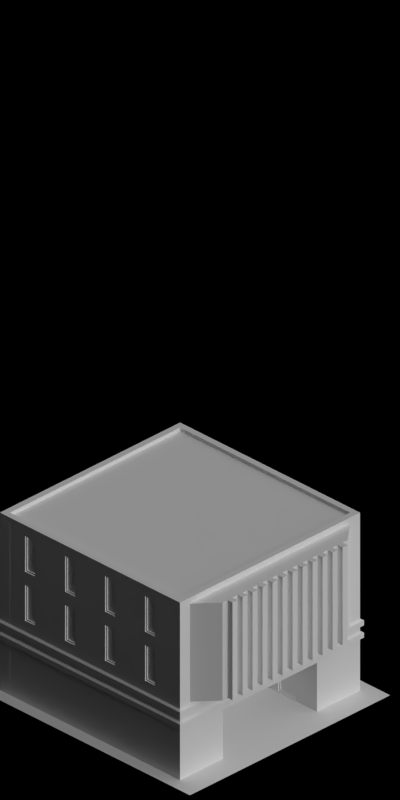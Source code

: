 # Source: 4404-4405.blend  (saved by Blender 2.63.0; exported with 4.5.12 LTS)
import bpy
from mathutils import Matrix  # noqa: F401  (used for matrix-valued properties, if any)

bpy.ops.wm.read_factory_settings(use_empty=True)
scene = bpy.context.scene
scene.name = 'Scene'

# ---- collections
col_collection_1 = bpy.data.collections.new('Collection 1'); scene.collection.children.link(col_collection_1)

# ---- materials (node trees are filled in below, after node groups)
mat_paint_white = bpy.data.materials.new('Paint_White')
mat_concrete_greymid = bpy.data.materials.new('Concrete_GreyMid')
mat_glass_opaque = bpy.data.materials.new('Glass_Opaque')
mat_special_shadowonlybackground = bpy.data.materials.new('Special_ShadowOnlyBackground')
mat_concrete_normalpaving = bpy.data.materials.new('Concrete_NormalPaving')
mat_shadeless_black = bpy.data.materials.new('Shadeless_Black')

# ---- material node trees

# ---- world
world_world = bpy.data.worlds.new('World'); scene.world = world_world
world_world.color = (0.0, 0.0, 0.0)
world_world.use_sun_shadow = False
world_world.sun_shadow_jitter_overblur = 0.0
world_world.cycles.sampling_method = 'MANUAL'
world_world.cycles.sample_map_resolution = 256
world_world.light_settings.ao_factor = 0.5

# ---- cameras
cam_camera = bpy.data.cameras.new('Camera')
cam_camera.type = 'ORTHO'
cam_camera.clip_start = 0.001
cam_camera.clip_end = 100.0
cam_camera.lens = 35.0
cam_camera.sensor_width = 32.0
cam_camera.sensor_height = 18.0
cam_camera.ortho_scale = 5.656
cam_camera.dof.focus_distance = 0.0
cam_camera.dof.aperture_fstop = 128.0

# ---- lights
light_lamp_004 = bpy.data.lights.new('Lamp.004', 'SUN')
light_lamp_004.transmission_factor = 0.0
light_lamp_004.cutoff_distance = 30.0
light_lamp_004.angle = 1.571
light_lamp_004.energy = 1.0
light_lamp_004.shadow_buffer_clip_start = 1.001
light_lamp_004.shadow_soft_size = 1.0
light_lamp_004.shadow_cascade_max_distance = 1000.0
light_lamp_004.cycles.use_multiple_importance_sampling = False
light_lamp_003 = bpy.data.lights.new('Lamp.003', 'SUN')
light_lamp_003.transmission_factor = 0.0
light_lamp_003.cutoff_distance = 30.0
light_lamp_003.use_shadow = False
light_lamp_003.angle = 1.571
light_lamp_003.energy = 1.0
light_lamp_003.shadow_buffer_clip_start = 1.001
light_lamp_003.shadow_soft_size = 1.0
light_lamp_003.shadow_cascade_max_distance = 1000.0
light_lamp_003.cycles.use_multiple_importance_sampling = False

# ---- meshes
me_plane_018 = bpy.data.meshes.new('Plane.018')
me_plane_018.from_pydata([(-0.15, -0.725, -5.96e-08), (-0.15, -0.775, -5.96e-08), (-0.15, -0.825, -5.96e-08), (-0.15, -0.875, -5.96e-08), (0.03, -0.325, -5.96e-08), (-0.15, -0.325, -5.96e-08), (0.03, -0.1, -5.96e-08), (-5.215e-07, -0.1, -5.96e-08), (-5.215e-07, -0.1, 0.4), (0.03, -0.1, 0.4), (-0.15, -0.325, 0.4), (0.03, -0.325, 0.4), (0.03, -1.7, 0.4), (-1.242e-07, -1.7, 0.4), (-1.242e-07, -1.7, -5.96e-08), (0.03, -1.7, -5.96e-08), (-0.15, -1.475, -5.96e-08), (-0.15, -1.425, -5.96e-08), (-0.15, -1.375, -5.96e-08), (-0.15, -1.325, -5.96e-08), (-0.15, -0.475, -5.96e-08), (-0.15, -0.425, -5.96e-08), (-0.15, -0.375, -5.96e-08), (0.03, -1.475, 0.4), (-0.15, -1.275, -5.96e-08), (-0.15, -1.225, -5.96e-08), (-0.15, -1.175, -5.96e-08), (-0.15, -1.125, -5.96e-08), (0.03, -1.425, 0.4), (0.03, -1.375, 0.4), (0.03, -1.325, 0.4), (0.03, -1.275, 0.4), (-0.15, -0.675, -5.96e-08), (-0.15, -0.625, -5.96e-08), (-0.15, -0.575, -5.96e-08), (-0.15, -0.525, -5.96e-08), (-0.15, -1.075, -5.96e-08), (-0.15, -1.025, -5.96e-08), (-0.15, -0.975, -5.96e-08), (-0.15, -0.925, -5.96e-08), (-0.15, -1.525, -5.96e-08), (-0.15, -1.525, 0.4), (0.03, -1.525, 0.4), (0.03, -1.525, -5.96e-08), (0.03, -1.075, 0.4), (0.03, -1.125, 0.4), (0.03, -1.175, 0.4), (0.03, -1.225, 0.4), (0.03, -1.025, 0.4), (0.03, -0.975, 0.4), (0.03, -0.925, 0.4), (0.03, -0.875, 0.4), (0.03, -0.825, 0.4), (0.03, -0.775, 0.4), (0.03, -0.725, 0.4), (0.03, -0.675, 0.4), (0.03, -0.625, 0.4), (0.03, -0.575, 0.4), (0.03, -0.525, 0.4), (0.03, -0.475, 0.4), (0.03, -0.425, 0.4), (0.03, -0.375, 0.4), (0.03, -1.475, -5.96e-08), (0.03, -1.425, -5.96e-08), (0.03, -1.375, -5.96e-08), (0.03, -1.325, -5.96e-08), (0.03, -1.275, -5.96e-08), (0.03, -1.225, -5.96e-08), (0.03, -1.175, -5.96e-08), (0.03, -1.125, -5.96e-08), (0.03, -1.075, -5.96e-08), (0.03, -1.025, -5.96e-08), (0.03, -0.975, -5.96e-08), (0.03, -0.925, -5.96e-08), (0.03, -0.875, -5.96e-08), (0.03, -0.825, -5.96e-08), (0.03, -0.775, -5.96e-08), (0.03, -0.725, -5.96e-08), (0.03, -0.675, -5.96e-08), (0.03, -0.625, -5.96e-08), (0.03, -0.575, -5.96e-08), (0.03, -0.525, -5.96e-08), (0.03, -0.475, -5.96e-08), (0.03, -0.425, -5.96e-08), (0.03, -0.375, -5.96e-08), (-0.15, -1.475, 0.4), (-0.15, -1.425, 0.4), (-0.15, -1.375, 0.4), (-0.15, -1.325, 0.4), (-0.15, -1.275, 0.4), (-0.15, -1.225, 0.4), (-0.15, -1.175, 0.4), (-0.15, -1.125, 0.4), (-0.15, -1.075, 0.4), (-0.15, -1.025, 0.4), (-0.15, -0.975, 0.4), (-0.15, -0.925, 0.4), (-0.15, -0.875, 0.4), (-0.15, -0.825, 0.4), (-0.15, -0.775, 0.4), (-0.15, -0.725, 0.4), (-0.15, -0.675, 0.4), (-0.15, -0.625, 0.4), (-0.15, -0.575, 0.4), (-0.15, -0.525, 0.4), (-0.15, -0.475, 0.4), (-0.15, -0.425, 0.4), (-0.15, -0.375, 0.4), (-0.2, -0.725, -5.96e-08), (-0.2, -0.775, -5.96e-08), (-0.2, -0.825, -5.96e-08), (-0.2, -0.875, -5.96e-08), (-0.2, -0.325, -5.96e-08), (-0.2, -0.325, 0.4), (-0.2, -1.475, -5.96e-08), (-0.2, -1.425, -5.96e-08), (-0.2, -1.375, -5.96e-08), (-0.2, -1.325, -5.96e-08), (-0.2, -0.475, -5.96e-08), (-0.2, -0.425, -5.96e-08), (-0.2, -0.375, -5.96e-08), (-0.2, -1.275, -5.96e-08), (-0.2, -1.225, -5.96e-08), (-0.2, -1.175, -5.96e-08), (-0.2, -1.125, -5.96e-08), (-0.2, -0.675, -5.96e-08), (-0.2, -0.625, -5.96e-08), (-0.2, -0.575, -5.96e-08), (-0.2, -0.525, -5.96e-08), (-0.2, -1.075, -5.96e-08), (-0.2, -1.025, -5.96e-08), (-0.2, -0.975, -5.96e-08), (-0.2, -0.925, -5.96e-08), (-0.2, -1.475, 0.4), (-0.2, -1.425, 0.4), (-0.2, -1.375, 0.4), (-0.2, -1.325, 0.4), (-0.2, -1.275, 0.4), (-0.2, -1.225, 0.4), (-0.2, -1.175, 0.4), (-0.2, -1.125, 0.4), (-0.2, -1.075, 0.4), (-0.2, -1.025, 0.4), (-0.2, -0.975, 0.4), (-0.2, -0.925, 0.4), (-0.2, -0.875, 0.4), (-0.2, -0.825, 0.4), (-0.2, -0.775, 0.4), (-0.2, -0.725, 0.4), (-0.2, -0.675, 0.4), (-0.2, -0.625, 0.4), (-0.2, -0.575, 0.4), (-0.2, -0.525, 0.4), (-0.2, -0.475, 0.4), (-0.2, -0.425, 0.4), (-0.2, -0.375, 0.4), (-0.15, -0.275, -5.96e-08), (-0.15, -0.275, 0.4), (0.03, -0.275, 0.4), (0.03, -0.275, -5.96e-08)], [], [(106, 60, 59, 105), (15, 12, 42, 43), (104, 58, 57, 103), (85, 23, 42, 41), (22, 84, 4, 5), (156, 157, 10, 5), (84, 61, 11, 4), (157, 158, 11, 10), (41, 42, 12, 13), (8, 7, 6, 9), (159, 158, 9, 6), (40, 41, 13, 14), (156, 159, 6, 7), (13, 12, 15, 14), (105, 59, 58, 104), (16, 85, 41, 40), (103, 57, 56, 102), (14, 15, 43, 40), (102, 56, 55, 101), (10, 11, 61, 107), (107, 61, 60, 106), (101, 55, 54, 100), (100, 54, 53, 99), (99, 53, 52, 98), (98, 52, 51, 97), (97, 51, 50, 96), (96, 50, 49, 95), (95, 49, 48, 94), (94, 48, 44, 93), (93, 44, 45, 92), (92, 45, 46, 91), (91, 46, 47, 90), (90, 47, 31, 89), (89, 31, 30, 88), (88, 30, 29, 87), (87, 29, 28, 86), (86, 28, 23, 85), (40, 43, 62, 16), (16, 62, 63, 17), (17, 63, 64, 18), (18, 64, 65, 19), (19, 65, 66, 24), (24, 66, 67, 25), (25, 67, 68, 26), (26, 68, 69, 27), (27, 69, 70, 36), (36, 70, 71, 37), (37, 71, 72, 38), (38, 72, 73, 39), (39, 73, 74, 3), (3, 74, 75, 2), (2, 75, 76, 1), (1, 76, 77, 0), (0, 77, 78, 32), (32, 78, 79, 33), (33, 79, 80, 34), (34, 80, 81, 35), (35, 81, 82, 20), (20, 82, 83, 21), (21, 83, 84, 22), (43, 42, 23, 62), (62, 23, 28, 63), (63, 28, 29, 64), (64, 29, 30, 65), (65, 30, 31, 66), (66, 31, 47, 67), (67, 47, 46, 68), (68, 46, 45, 69), (69, 45, 44, 70), (70, 44, 48, 71), (71, 48, 49, 72), (72, 49, 50, 73), (73, 50, 51, 74), (74, 51, 52, 75), (75, 52, 53, 76), (76, 53, 54, 77), (77, 54, 55, 78), (78, 55, 56, 79), (79, 56, 57, 80), (80, 57, 58, 81), (81, 58, 59, 82), (82, 59, 60, 83), (83, 60, 61, 84), (98, 97, 145, 146), (22, 107, 106, 21), (115, 114, 16, 17), (20, 105, 104, 35), (155, 113, 10, 107), (34, 103, 102, 33), (144, 132, 39, 96), (32, 101, 100, 0), (113, 112, 5, 10), (1, 99, 98, 2), (128, 127, 34, 35), (3, 97, 96, 39), (101, 32, 125, 149), (38, 95, 94, 37), (88, 87, 135, 136), (36, 93, 92, 27), (106, 105, 153, 154), (26, 91, 90, 25), (110, 111, 3, 2), (24, 89, 88, 19), (154, 119, 21, 106), (18, 87, 86, 17), (136, 117, 19, 88), (112, 113, 155, 120), (119, 154, 153, 118), (128, 152, 151, 127), (126, 150, 149, 125), (108, 148, 147, 109), (110, 146, 145, 111), (132, 144, 143, 131), (130, 142, 141, 129), (124, 140, 139, 123), (122, 138, 137, 121), (117, 136, 135, 116), (115, 134, 133, 114), (91, 26, 123, 139), (132, 131, 38, 39), (134, 115, 17, 86), (152, 128, 35, 104), (90, 89, 137, 138), (99, 1, 109, 147), (22, 5, 112, 120), (142, 130, 37, 94), (122, 121, 24, 25), (100, 99, 147, 148), (89, 24, 121, 137), (107, 22, 120, 155), (150, 126, 33, 102), (126, 125, 32, 33), (92, 91, 139, 140), (97, 3, 111, 145), (140, 124, 27, 92), (130, 129, 36, 37), (102, 101, 149, 150), (87, 18, 116, 135), (105, 20, 118, 153), (108, 109, 1, 0), (119, 118, 20, 21), (148, 108, 0, 100), (94, 93, 141, 142), (95, 38, 131, 143), (124, 123, 26, 27), (117, 116, 18, 19), (138, 122, 25, 90), (104, 103, 151, 152), (86, 85, 133, 134), (85, 16, 114, 133), (103, 34, 127, 151), (146, 110, 2, 98), (96, 95, 143, 144), (93, 36, 129, 141), (7, 8, 157, 156), (8, 9, 158, 157), (4, 11, 158, 159), (5, 4, 159, 156)])
me_plane_018.polygons.foreach_set('material_index', [1, 0, 1, 1, 1, 0, 0, 1, 1, 0, 0, 0, 1, 0, 1, 0, 1, 1, 1, 1, 1, 1, 1, 1, 1, 1, 1, 1, 1, 1, 1, 1, 1, 1, 1, 1, 1, 1, 1, 1, 1, 1, 1, 1, 1, 1, 1, 1, 1, 1, 1, 1, 1, 1, 1, 1, 1, 1, 1, 1, 0, 0, 0, 0, 0, 0, 0, 0, 0, 0, 0, 0, 0, 0, 0, 0, 0, 0, 0, 0, 0, 0, 0, 1, 0, 1, 0, 1, 0, 0, 0, 0, 0, 1, 0, 0, 0, 1, 0, 1, 0, 1, 0, 0, 0, 0, 0, 0, 0, 0, 0, 0, 0, 0, 0, 0, 0, 0, 0, 1, 0, 0, 1, 0, 1, 0, 1, 1, 0, 0, 0, 1, 1, 0, 0, 1, 1, 0, 0, 1, 1, 0, 1, 0, 1, 1, 0, 1, 1, 0, 0, 0, 1, 0, 0, 1, 0, 1])
me_plane_018.materials.append(mat_paint_white)
me_plane_018.materials.append(mat_concrete_greymid)
me_plane_018.use_remesh_preserve_volume = False
me_plane_018.use_remesh_preserve_attributes = False
me_plane_018.use_mirror_vertex_groups = False
me_plane_018.update()
me_plane_009 = bpy.data.meshes.new('Plane.009')
me_plane_009.from_pydata([(0.1, -0.03, -5.96e-08), (0.1, 7.47e-08, -5.96e-08), (0.03, -0.03, -5.96e-08), (0.03, 6.427e-08, -5.96e-08), (-5.364e-07, -0.03, -5.96e-08), (-5.439e-07, 5.806e-08, -5.96e-08), (0.03, -0.1, -5.96e-08), (-5.215e-07, -0.1, -5.96e-08), (-5.215e-07, -0.1, 0.4), (0.03, -0.1, 0.4), (-5.439e-07, 5.806e-08, 0.4), (-5.364e-07, -0.03, 0.4), (0.03, 6.427e-08, 0.4), (0.03, -0.03, 0.4), (0.1, 7.47e-08, 0.4), (0.1, -0.03, 0.4)], [], [(1, 3, 2, 0), (3, 5, 4, 2), (4, 7, 6, 2), (10, 11, 4, 5), (14, 12, 3, 1), (7, 4, 11, 8), (13, 15, 0, 2), (12, 10, 5, 3), (1, 0, 15, 14), (8, 9, 6, 7), (9, 13, 2, 6), (11, 13, 9, 8), (12, 13, 11, 10), (14, 15, 13, 12)])
me_plane_009.polygons.foreach_set('material_index', [1, 1, 1, 0, 0, 0, 1, 0, 1, 1, 1, 1, 1, 1])
me_plane_009.materials.append(mat_paint_white)
me_plane_009.materials.append(mat_concrete_greymid)
me_plane_009.use_remesh_preserve_volume = False
me_plane_009.use_remesh_preserve_attributes = False
me_plane_009.use_mirror_vertex_groups = False
me_plane_009.update()
me_plane_017 = bpy.data.meshes.new('Plane.017')
me_plane_017.from_pydata([(1.808e-07, -0.03, 0.4), (1.788e-07, 5.96e-07, 0.4), (1.808e-07, -0.03, 0.37), (1.788e-07, 5.96e-07, 0.37), (0.4, -0.03, -2.98e-08), (0.4, 6.231e-07, -2.98e-08), (1.788e-07, 5.96e-07, -2.98e-08), (1.808e-07, -0.03, -2.98e-08), (0.4, 6.231e-07, 0.37), (0.4, -0.03, 0.37), (0.4, 6.231e-07, 0.4), (0.4, -0.03, 0.4)], [], [(0, 2, 3, 1), (2, 7, 6, 3), (2, 0, 11, 9), (6, 7, 4, 5), (5, 8, 3, 6), (0, 1, 10, 11), (8, 10, 1, 3), (7, 2, 9, 4), (9, 8, 5, 4), (11, 10, 8, 9)])
me_plane_017.materials.append(mat_paint_white)
me_plane_017.materials.append(mat_glass_opaque)
me_plane_017.materials.append(mat_concrete_greymid)
me_plane_017.use_remesh_preserve_volume = False
me_plane_017.use_remesh_preserve_attributes = False
me_plane_017.use_mirror_vertex_groups = False
me_plane_017.update()
me_plane_006 = bpy.data.meshes.new('Plane.006')
me_plane_006.from_pydata([(0.03, -0.1, -5.96e-08), (-5.215e-07, -0.1, -5.96e-08), (-5.215e-07, -0.1, 0.4), (0.03, -0.1, 0.4), (0.03, -0.33, 0.4), (-4.764e-07, -0.33, 0.4), (-4.764e-07, -0.33, -5.96e-08), (0.03, -0.33, -5.96e-08)], [], [(1, 2, 5, 6), (2, 1, 0, 3), (6, 7, 0, 1), (2, 3, 4, 5), (7, 4, 3, 0), (5, 4, 7, 6)])
me_plane_006.polygons.foreach_set('material_index', [0, 1, 1, 1, 0, 1])
me_plane_006.materials.append(mat_paint_white)
me_plane_006.materials.append(mat_concrete_greymid)
me_plane_006.use_remesh_preserve_volume = False
me_plane_006.use_remesh_preserve_attributes = False
me_plane_006.use_mirror_vertex_groups = False
me_plane_006.update()
me_plane_002 = bpy.data.meshes.new('Plane.002')
me_plane_002.from_pydata([(0.4, 5.937e-07, -2.235e-08), (0.4, -0.03, 0.4), (1.808e-07, -0.03, 0.4), (1.788e-07, 5.96e-07, 0.4), (0.4, 5.937e-07, 0.4), (0.1, -0.03, 0.4), (0.1, 5.949e-07, 0.4), (0.3, -0.03, -2.98e-08), (0.4, -0.03, -2.98e-08), (0.1, 5.949e-07, -2.98e-08), (0.1, -0.03, 0.37), (0.1, 5.949e-07, 0.37), (0.3, -0.03, 0.37), (0.3, 5.949e-07, 0.37), (0.28, -0.009999, 0.02), (0.12, -0.009999, 0.02), (0.12, -0.009999, 0.35), (0.28, -0.009999, 0.35), (1.808e-07, -0.03, 0.37), (0.4, -0.03, 0.37), (1.788e-07, 5.96e-07, 0.37), (0.4, 5.937e-07, 0.37), (0.3, 5.949e-07, -2.235e-08), (0.3, -0.03, 0.4), (0.3, 5.949e-07, 0.4), (0.29, 9.502e-07, 0.01), (0.11, 9.524e-07, 0.01), (0.11, 9.524e-07, 0.36), (0.29, 9.502e-07, 0.36), (0.29, -0.009999, 0.01), (0.11, -0.009999, 0.01), (0.11, -0.009999, 0.36), (0.29, -0.009999, 0.36), (0.1, -0.03, -2.98e-08), (1.788e-07, 5.96e-07, -2.98e-08), (1.808e-07, -0.03, -2.98e-08), (0.28, -0.02, 0.02), (0.12, -0.02, 0.02), (0.12, -0.02, 0.35), (0.28, -0.02, 0.35)], [], [(6, 3, 2, 5), (24, 6, 5, 23), (2, 3, 20, 18), (4, 24, 23, 1), (5, 2, 18, 10), (1, 23, 12, 19), (4, 1, 19, 21), (23, 5, 10, 12), (6, 24, 13, 11), (24, 4, 21, 13), (3, 6, 11, 20), (25, 26, 30, 29), (18, 20, 34, 35), (36, 39, 17, 14), (17, 16, 31, 32), (20, 11, 9, 34), (30, 31, 16, 15), (19, 12, 7, 8), (12, 10, 33, 7), (10, 18, 35, 33), (15, 16, 38, 37), (9, 11, 27, 26), (32, 31, 27, 28), (14, 15, 37, 36), (28, 27, 11, 13), (29, 32, 28, 25), (39, 38, 16, 17), (38, 39, 36, 37), (29, 30, 15, 14), (26, 27, 31, 30), (14, 17, 32, 29), (33, 35, 34, 9), (7, 33, 9, 22), (8, 7, 22, 0), (25, 28, 13, 22), (22, 9, 26, 25), (13, 21, 0, 22), (21, 19, 8, 0)])
me_plane_002.polygons.foreach_set('material_index', [0, 0, 0, 0, 0, 0, 0, 2, 0, 0, 0, 2, 0, 2, 2, 0, 2, 0, 0, 0, 2, 2, 2, 2, 2, 2, 2, 1, 2, 2, 2, 0, 0, 0, 2, 2, 0, 0])
me_plane_002.materials.append(mat_paint_white)
me_plane_002.materials.append(mat_glass_opaque)
me_plane_002.materials.append(mat_concrete_greymid)
me_plane_002.use_remesh_preserve_volume = False
me_plane_002.use_remesh_preserve_attributes = False
me_plane_002.use_mirror_vertex_groups = False
me_plane_002.update()
me_cube_001 = bpy.data.meshes.new('Cube.001')
me_cube_001.from_pydata([(-0.9, -0.9, -2.235e-08), (-0.9, 0.9, -2.235e-08), (0.9, 0.9, -2.235e-08), (0.9, -0.9, -2.235e-08), (-0.9, -0.9, 0.05), (-0.9, 0.9, 0.05), (0.9, 0.9, 0.05), (0.9, -0.9, 0.05), (-0.85, -0.85, 0.05), (-0.85, 0.85, 0.05), (0.85, 0.85, 0.05), (0.85, -0.85, 0.05), (-0.85, -0.85, 0.02), (-0.85, 0.85, 0.02), (0.85, 0.85, 0.02), (0.85, -0.85, 0.02)], [], [(4, 5, 1, 0), (5, 6, 2, 1), (6, 7, 3, 2), (7, 4, 0, 3), (0, 1, 2, 3), (11, 8, 4, 7), (12, 13, 9, 8), (10, 11, 7, 6), (8, 9, 5, 4), (9, 10, 6, 5), (15, 14, 13, 12), (13, 14, 10, 9), (14, 15, 11, 10), (15, 12, 8, 11)])
me_cube_001.polygons.foreach_set('material_index', [0, 0, 0, 0, 0, 0, 0, 0, 0, 0, 1, 0, 0, 0])
me_cube_001.materials.append(mat_paint_white)
me_cube_001.materials.append(mat_concrete_greymid)
me_cube_001.use_remesh_preserve_volume = False
me_cube_001.use_remesh_preserve_attributes = False
me_cube_001.use_mirror_vertex_groups = False
me_cube_001.update()
me_plane_005 = bpy.data.meshes.new('Plane.005')
me_plane_005.from_pydata([(0.1, 7.47e-08, 0.6), (0.1, -0.03, 0.6)], [(0, 1)], [])
me_plane_005.materials.append(mat_paint_white)
me_plane_005.materials.append(mat_concrete_greymid)
me_plane_005.use_remesh_preserve_volume = False
me_plane_005.use_remesh_preserve_attributes = False
me_plane_005.use_mirror_vertex_groups = False
me_plane_005.update()
me_plane_004 = bpy.data.meshes.new('Plane.004')
me_plane_004.from_pydata([(-5.364e-07, -0.03, -5.96e-08), (-5.439e-07, 7.153e-08, -5.96e-08), (-5.364e-07, -0.03, 0.1), (-5.439e-07, 7.153e-08, 0.1), (-5.364e-07, -0.03, 0.08), (-5.439e-07, 7.153e-08, 0.08), (-5.439e-07, 0.02, 0.07), (-5.439e-07, 0.02, 0.03), (-5.439e-07, 7.153e-08, 0.02), (-5.364e-07, -0.03, 0.02), (1.6, -0.03, 0.02), (1.6, 3.562e-07, 0.02), (1.6, 0.02, 0.03), (1.6, 0.02, 0.07), (1.6, 3.562e-07, 0.08), (1.6, -0.03, 0.08), (1.6, 3.562e-07, 0.1), (1.6, -0.03, 0.1), (1.6, 3.562e-07, -5.96e-08), (1.6, -0.03, -5.96e-08)], [], [(5, 4, 2, 3), (8, 9, 4, 5), (1, 0, 9, 8), (8, 5, 6, 7), (18, 19, 0, 1), (5, 3, 16, 14), (10, 15, 4, 9), (15, 17, 2, 4), (8, 7, 12, 11), (11, 12, 13, 14), (18, 11, 10, 19), (11, 14, 15, 10), (14, 16, 17, 15), (17, 16, 3, 2), (7, 6, 13, 12), (11, 18, 1, 8), (9, 0, 19, 10), (6, 5, 14, 13)])
me_plane_004.materials.append(mat_paint_white)
me_plane_004.use_remesh_preserve_volume = False
me_plane_004.use_remesh_preserve_attributes = False
me_plane_004.use_mirror_vertex_groups = False
me_plane_004.update()
me_plane_011 = bpy.data.meshes.new('Plane.011')
me_plane_011.from_pydata([(0.1, -0.03, -5.96e-08), (0.1, 7.47e-08, -5.96e-08), (0.1, -0.03, 0.1), (0.1, 7.47e-08, 0.1), (0.1, -0.03, 0.08), (0.1, 7.47e-08, 0.08), (0.1, 0.02, 0.07), (0.1, 0.02, 0.03), (0.1, 7.47e-08, 0.02), (0.1, -0.03, 0.02), (0.03, -0.03, -5.96e-08), (0.03, 6.427e-08, -5.96e-08), (0.03, -0.03, 0.1), (0.03, 6.427e-08, 0.1), (0.03, -0.03, 0.08), (0.03, 6.427e-08, 0.08), (0.03, 0.02, 0.07), (0.03, 0.02, 0.03), (0.03, 6.427e-08, 0.02), (0.03, -0.03, 0.02), (-5.364e-07, -0.03, -5.96e-08), (-5.439e-07, 5.806e-08, -5.96e-08), (-5.364e-07, -0.03, 0.1), (-5.439e-07, 5.806e-08, 0.1), (-5.364e-07, -0.03, 0.08), (-5.439e-07, 5.806e-08, 0.08), (-5.439e-07, 0.02, 0.07), (-5.439e-07, 0.02, 0.03), (-5.439e-07, 5.806e-08, 0.02), (-5.364e-07, -0.03, 0.02), (0.03, -0.1, -5.96e-08), (0.03, -0.1, 0.1), (0.03, -0.1, 0.08), (0.03, -0.1, 0.02), (-5.215e-07, -0.1, -5.96e-08), (-5.215e-07, -0.1, 0.1), (-5.215e-07, -0.1, 0.08), (-5.215e-07, -0.1, 0.02), (-0.02, -0.03, 0.07), (-0.02, 5.499e-08, 0.07), (-0.02, 0.02, 0.07), (-0.02, 0.02, 0.03), (-0.02, 5.499e-08, 0.03), (-0.02, -0.03, 0.03), (-0.02, -0.1, 0.07), (-0.02, -0.1, 0.03)], [], [(5, 3, 2, 4), (8, 5, 4, 9), (1, 8, 9, 0), (8, 7, 6, 5), (27, 26, 16, 17), (14, 12, 31, 32), (17, 16, 6, 7), (19, 10, 0, 9), (18, 17, 7, 8), (4, 2, 12, 14), (8, 1, 11, 18), (9, 4, 14, 19), (15, 13, 3, 5), (1, 0, 10, 11), (16, 15, 5, 6), (25, 24, 22, 23), (41, 40, 26, 27), (21, 20, 29, 28), (37, 36, 44, 45), (28, 27, 17, 18), (33, 30, 10, 19), (18, 11, 21, 28), (25, 23, 13, 15), (11, 10, 20, 21), (26, 25, 15, 16), (37, 34, 30, 33), (32, 31, 35, 36), (33, 32, 36, 37), (20, 10, 30, 34), (19, 14, 32, 33), (29, 20, 34, 37), (36, 35, 22, 24), (24, 25, 39, 38), (42, 43, 38, 39), (42, 39, 40, 41), (45, 44, 38, 43), (43, 42, 28, 29), (38, 44, 36, 24), (40, 39, 25, 26), (45, 43, 29, 37), (42, 41, 27, 28), (22, 12, 13, 23), (12, 22, 35, 31), (12, 2, 3, 13)])
me_plane_011.materials.append(mat_paint_white)
me_plane_011.use_remesh_preserve_volume = False
me_plane_011.use_remesh_preserve_attributes = False
me_plane_011.use_mirror_vertex_groups = False
me_plane_011.update()
me_plane_013 = bpy.data.meshes.new('Plane.013')
me_plane_013.from_pydata([(0.1, -0.03, -5.96e-08), (0.1, 5.325e-08, -5.96e-08), (0.1, -0.03, 0.1), (0.1, 5.325e-08, 0.1), (0.1, -0.03, 0.08), (0.1, 5.325e-08, 0.08), (0.1, 0.02, 0.07), (0.1, 0.02, 0.03), (0.1, 5.325e-08, 0.02), (0.1, -0.03, 0.02), (1.7, -0.03, 0.02), (1.7, 3.133e-07, 0.02), (1.7, 0.02, 0.03), (1.7, 0.02, 0.07), (1.7, 3.133e-07, 0.08), (1.7, -0.03, 0.08), (1.7, 3.133e-07, 0.1), (1.7, -0.03, 0.1), (1.7, 3.133e-07, -5.96e-08), (1.7, -0.03, -5.96e-08)], [], [(5, 4, 2, 3), (8, 9, 4, 5), (1, 0, 9, 8), (8, 5, 6, 7), (18, 19, 0, 1), (5, 3, 16, 14), (10, 15, 4, 9), (15, 17, 2, 4), (8, 7, 12, 11), (11, 12, 13, 14), (18, 11, 10, 19), (11, 14, 15, 10), (14, 16, 17, 15), (17, 16, 3, 2), (7, 6, 13, 12), (11, 18, 1, 8), (9, 0, 19, 10), (6, 5, 14, 13)])
me_plane_013.materials.append(mat_paint_white)
me_plane_013.use_remesh_preserve_volume = False
me_plane_013.use_remesh_preserve_attributes = False
me_plane_013.use_mirror_vertex_groups = False
me_plane_013.update()
me_plane_015 = bpy.data.meshes.new('Plane.015')
me_plane_015.from_pydata([(1.0, -1.0, 0.0), (-1.0, -1.0, 0.0), (1.0, 1.0, 0.0), (-1.0, 1.0, 0.0)], [], [(0, 2, 3, 1)])
me_plane_015.materials.append(mat_special_shadowonlybackground)
me_plane_015.use_remesh_preserve_volume = False
me_plane_015.use_remesh_preserve_attributes = False
me_plane_015.use_mirror_vertex_groups = False
me_plane_015.update()
me_plane = bpy.data.meshes.new('Plane')
me_plane.from_pydata([(0.87, -0.87, 0.01), (-0.87, -0.87, 0.01), (0.87, 0.87, 0.01), (-0.87, 0.87, 0.01), (0.87, -0.87, -0.02), (-0.87, -0.87, -0.02), (0.87, 0.87, -0.02), (-0.87, 0.87, -0.02)], [], [(2, 0, 1, 3), (6, 7, 5, 4), (4, 5, 1, 0), (2, 3, 7, 6), (3, 1, 5, 7), (0, 2, 6, 4)])
me_plane.use_remesh_preserve_volume = False
me_plane.use_remesh_preserve_attributes = False
me_plane.use_mirror_vertex_groups = False
me_plane.update()
me_plane_008 = bpy.data.meshes.new('Plane.008')
me_plane_008.from_pydata([(0.4, -0.03, -2.235e-08), (1.808e-07, -0.03, -2.235e-08), (1.788e-07, 5.96e-07, -2.235e-08), (0.4, 5.937e-07, -2.235e-08), (0.4, -0.03, 0.4), (1.808e-07, -0.03, 0.4), (1.788e-07, 5.96e-07, 0.4), (0.4, 5.937e-07, 0.4), (0.14, -0.03, 0.4), (0.14, -0.03, -2.235e-08), (0.14, 5.888e-07, 0.4), (0.14, 5.888e-07, -2.235e-08), (0.26, 6.009e-07, 0.06), (0.26, -0.03, 0.06), (0.4, -0.03, 0.06), (0.14, 5.888e-07, 0.06), (0.14, -0.03, 0.37), (0.14, 5.888e-07, 0.37), (0.26, -0.03, 0.37), (0.26, 6.009e-07, 0.37), (0.24, -0.009999, 0.08), (0.16, -0.009999, 0.08), (0.16, -0.009999, 0.35), (0.24, -0.009999, 0.35), (1.808e-07, -0.03, 0.37), (0.4, -0.03, 0.37), (1.788e-07, 5.96e-07, 0.37), (0.4, 5.937e-07, 0.37), (0.26, 6.009e-07, -2.235e-08), (0.26, -0.03, 0.4), (0.26, 6.009e-07, 0.4), (0.26, -0.03, -2.235e-08), (0.25, 9.563e-07, 0.07), (0.15, 9.463e-07, 0.07), (0.15, 9.463e-07, 0.36), (0.25, 9.563e-07, 0.36), (0.25, -0.009999, 0.07), (0.15, -0.009999, 0.07), (0.15, -0.009999, 0.36), (0.25, -0.009999, 0.36), (0.14, -0.03, 0.06), (0.4, 5.937e-07, 0.06), (1.788e-07, 5.96e-07, 0.06), (1.808e-07, -0.03, 0.06), (0.24, -0.02, 0.08), (0.16, -0.02, 0.08), (0.16, -0.02, 0.35), (0.24, -0.02, 0.35)], [], [(40, 43, 1, 9), (43, 42, 2, 1), (12, 41, 3, 28), (41, 14, 0, 3), (9, 1, 2, 11), (10, 6, 5, 8), (13, 40, 9, 31), (42, 15, 11, 2), (31, 9, 11, 28), (30, 10, 8, 29), (5, 6, 26, 24), (0, 31, 28, 3), (7, 30, 29, 4), (8, 5, 24, 16), (14, 13, 31, 0), (4, 29, 18, 25), (15, 12, 28, 11), (7, 4, 25, 27), (29, 8, 16, 18), (10, 30, 19, 17), (30, 7, 27, 19), (6, 10, 17, 26), (32, 33, 37, 36), (32, 35, 19, 12), (24, 26, 42, 43), (44, 47, 23, 20), (23, 22, 38, 39), (26, 17, 15, 42), (37, 38, 22, 21), (12, 15, 33, 32), (25, 18, 13, 14), (18, 16, 40, 13), (16, 24, 43, 40), (21, 22, 46, 45), (19, 27, 41, 12), (15, 17, 34, 33), (27, 25, 14, 41), (39, 38, 34, 35), (20, 21, 45, 44), (35, 34, 17, 19), (36, 39, 35, 32), (47, 46, 22, 23), (46, 47, 44, 45), (36, 37, 21, 20), (33, 34, 38, 37), (20, 23, 39, 36)])
me_plane_008.polygons.foreach_set('material_index', [2, 2, 0, 2, 2, 2, 2, 0, 2, 2, 2, 2, 2, 2, 2, 2, 0, 2, 2, 0, 0, 0, 2, 2, 2, 2, 2, 0, 2, 2, 2, 0, 2, 2, 0, 2, 2, 2, 2, 2, 2, 2, 1, 2, 2, 2])
me_plane_008.materials.append(mat_paint_white)
me_plane_008.materials.append(mat_glass_opaque)
me_plane_008.materials.append(mat_concrete_greymid)
me_plane_008.use_remesh_preserve_volume = False
me_plane_008.use_remesh_preserve_attributes = False
me_plane_008.use_mirror_vertex_groups = False
me_plane_008.update()
me_plane_001 = bpy.data.meshes.new('Plane.001')
me_plane_001.from_pydata([(1.0, -1.0, 0.0), (-1.0, -1.0, 0.0), (1.0, 1.0, 0.0), (-1.0, 1.0, 0.0), (-1.0, -0.87, 0.0), (-0.74, -0.87, 0.0), (1.0, -0.87, 0.0), (0.77, -1.0, 0.0), (0.77, 1.0, 0.0), (0.77, 0.87, 0.0), (0.77, -0.87, 0.0), (-1.0, 0.87, 0.0), (1.0, 0.87, 0.0), (-0.74, 0.87, 0.0), (-0.74, 1.0, 0.0), (-0.74, -1.0, 0.0), (-0.97, 1.0, 0.0), (-0.97, -1.0, 0.0), (-0.97, 0.87, 0.0), (-0.97, -0.87, 0.0), (1.0, 0.5, 0.0), (-1.0, 0.5, 0.0), (-0.74, 0.5, 0.0), (0.77, 0.5, 0.0), (-1.0, -0.5, 0.0), (1.0, -0.5, 0.0), (-0.74, -0.5, 0.0), (0.77, -0.5, 0.0), (-0.97, 0.5, 0.0), (-0.97, -0.5, 0.0), (0.2, 0.87, 0.0), (0.2, 1.0, 0.0), (0.2, -1.0, 0.0), (0.2, -0.87, 0.0), (0.2, 0.5, 0.0), (0.2, -0.5, 0.0)], [], [(18, 16, 3, 11), (30, 31, 14, 13), (28, 18, 11, 21), (34, 30, 13, 22), (20, 12, 9, 23), (32, 33, 5, 15), (12, 2, 8, 9), (0, 6, 10, 7), (17, 19, 4, 1), (13, 14, 16, 18), (22, 13, 18, 28), (15, 5, 19, 17), (29, 28, 21, 24), (19, 29, 24, 4), (35, 34, 22, 26), (26, 22, 28, 29), (25, 20, 23, 27), (5, 26, 29, 19), (33, 35, 26, 5), (6, 25, 27, 10), (9, 8, 31, 30), (23, 9, 30, 34), (7, 10, 33, 32), (27, 23, 34, 35), (10, 27, 35, 33)])
me_plane_001.polygons.foreach_set('material_index', [0, 0, 0, 1, 0, 0, 0, 0, 0, 0, 1, 0, 0, 0, 1, 1, 0, 1, 1, 0, 0, 1, 0, 0, 1])
me_plane_001.materials.append(mat_concrete_normalpaving)
me_plane_001.materials.append(mat_shadeless_black)
me_plane_001.use_remesh_preserve_volume = False
me_plane_001.use_remesh_preserve_attributes = False
me_plane_001.use_mirror_vertex_groups = False
me_plane_001.update()

# ---- objects
ob_plane_014 = bpy.data.objects.new('Plane.014', me_plane_018)
ob_plane_012 = bpy.data.objects.new('Plane.012', me_plane_009)
ob_plane_006 = bpy.data.objects.new('Plane.006', me_plane_009)
ob_plane_032 = bpy.data.objects.new('Plane.032', me_plane_017)
ob_plane_031 = bpy.data.objects.new('Plane.031', me_plane_017)
ob_plane_030 = bpy.data.objects.new('Plane.030', me_plane_017)
ob_plane_008 = bpy.data.objects.new('Plane.008', me_plane_006)
ob_plane_000 = bpy.data.objects.new('Plane.000', me_plane_006)
ob_plane_029 = bpy.data.objects.new('Plane.029', me_plane_009)
ob_plane_028 = bpy.data.objects.new('Plane.028', me_plane_009)
ob_plane_027 = bpy.data.objects.new('Plane.027', me_plane_002)
ob_plane_026 = bpy.data.objects.new('Plane.026', me_plane_002)
ob_plane_025 = bpy.data.objects.new('Plane.025', me_plane_009)
ob_plane_013 = bpy.data.objects.new('Plane.013', me_plane_009)
ob_cube_002 = bpy.data.objects.new('Cube.002', me_cube_001)
ob_plane_021 = bpy.data.objects.new('Plane.021', me_plane_005)
ob_plane_054 = bpy.data.objects.new('Plane.054', me_plane_004)
ob_plane_053 = bpy.data.objects.new('Plane.053', me_plane_004)
ob_plane_052 = bpy.data.objects.new('Plane.052', me_plane_011)
ob_plane_051 = bpy.data.objects.new('Plane.051', me_plane_011)
ob_plane_049 = bpy.data.objects.new('Plane.049', me_plane_013)
ob_plane_048 = bpy.data.objects.new('Plane.048', me_plane_011)
ob_plane_019 = bpy.data.objects.new('Plane.019', me_plane_009)
ob_plane_016 = bpy.data.objects.new('Plane.016', me_plane_009)
ob_plane_011 = bpy.data.objects.new('Plane.011', me_plane_009)
ob_plane_004 = bpy.data.objects.new('Plane.004', me_plane_009)
ob_plane_007 = bpy.data.objects.new('Plane.007', me_plane_002)
ob_plane_010 = bpy.data.objects.new('Plane.010', me_plane_009)
ob_plane_020 = bpy.data.objects.new('Plane.020', me_plane_015)
ob_plane_018 = bpy.data.objects.new('Plane.018', me_plane)
ob_plane_017 = bpy.data.objects.new('Plane.017', me_plane)
ob_plane_015 = bpy.data.objects.new('Plane.015', me_plane_011)
ob_plane_009 = bpy.data.objects.new('Plane.009', me_plane_013)
ob_plane_005 = bpy.data.objects.new('Plane.005', me_plane_009)
ob_plane_003 = bpy.data.objects.new('Plane.003', me_plane_008)
ob_plane_002 = bpy.data.objects.new('Plane.002', me_plane_008)
ob_plane_001 = bpy.data.objects.new('Plane.001', me_plane_008)
ob_plane_956 = bpy.data.objects.new('Plane.956', me_plane_001)
ob_rotationcontrol_001 = bpy.data.objects.new('RotationControl.001', None)
ob_cameratarget = bpy.data.objects.new('CameraTarget', None)
ob_camera = bpy.data.objects.new('Camera', cam_camera)
ob_lamp_001 = bpy.data.objects.new('Lamp.001', light_lamp_004)
ob_lamp = bpy.data.objects.new('Lamp', light_lamp_003)

# ---- transforms, parenting, visibility, modifiers, constraints
ob_plane_014.location = (-4.1, 0.8, 0.6)
ob_plane_014.rotation_euler = (0.0, 0.0, -1.571)
ob_plane_014.lineart.crease_threshold = 0.0
_m = ob_plane_014.modifiers.new('Array.001', 'ARRAY')
_m.constant_offset_displace = (0.0, 0.0, 0.0)
_m.relative_offset_displace = (0.0, 0.0, 1.0)
ob_plane_012.location = (-4.1, 0.8, 0.6)
ob_plane_012.rotation_euler = (0.0, 0.0, -1.571)
ob_plane_012.lineart.crease_threshold = 0.0
_m = ob_plane_012.modifiers.new('Array.001', 'ARRAY')
_m.constant_offset_displace = (0.0, 0.0, 0.0)
_m.relative_offset_displace = (0.0, 0.0, 1.0)
ob_plane_006.location = (-5.9, 0.8, 0.6)
ob_plane_006.rotation_euler = (0.0, 0.0, -6.283)
ob_plane_006.lineart.crease_threshold = 0.0
_m = ob_plane_006.modifiers.new('Array.001', 'ARRAY')
_m.constant_offset_displace = (0.0, 0.0, 0.0)
_m.relative_offset_displace = (0.0, 0.0, 1.0)
ob_plane_032.location = (-5.9, -0.9, 0.0)
ob_plane_032.rotation_euler = (0.0, 0.0, 1.571)
ob_plane_032.lineart.crease_threshold = 0.0
_m = ob_plane_032.modifiers.new('Array', 'ARRAY')
_m.count = 4
_m.constant_offset_displace = (0.0, 0.0, 0.0)
_m = ob_plane_032.modifiers.new('Array.001', 'ARRAY')
_m.count = 1
_m.constant_offset_displace = (0.0, 0.0, 0.0)
_m.relative_offset_displace = (0.0, 0.0, 1.0)
ob_plane_031.location = (-4.1, 0.7, 0.0)
ob_plane_031.rotation_euler = (0.0, 0.0, -1.571)
ob_plane_031.lineart.crease_threshold = 0.0
_m = ob_plane_031.modifiers.new('Array', 'ARRAY')
_m.count = 4
_m.constant_offset_displace = (0.0, 0.0, 0.0)
_m = ob_plane_031.modifiers.new('Array.001', 'ARRAY')
_m.count = 1
_m.constant_offset_displace = (0.0, 0.0, 0.0)
_m.relative_offset_displace = (0.0, 0.0, 1.0)
ob_plane_030.location = (-4.2, -1.0, 0.0)
ob_plane_030.rotation_euler = (0.0, 0.0, -3.142)
ob_plane_030.lineart.crease_threshold = 0.0
_m = ob_plane_030.modifiers.new('Array', 'ARRAY')
_m.count = 4
_m.constant_offset_displace = (0.0, 0.0, 0.0)
_m = ob_plane_030.modifiers.new('Array.001', 'ARRAY')
_m.count = 1
_m.constant_offset_displace = (0.0, 0.0, 0.0)
_m.relative_offset_displace = (0.0, 0.0, 1.0)
ob_plane_008.location = (-5.47, 0.8, 0.0)
ob_plane_008.rotation_euler = (0.0, 0.0, -1.571)
ob_plane_008.lineart.crease_threshold = 0.0
ob_plane_000.location = (-4.1, 0.8, 0.0)
ob_plane_000.rotation_euler = (0.0, 0.0, -1.571)
ob_plane_000.lineart.crease_threshold = 0.0
ob_plane_029.location = (-5.47, 0.8, 0.0)
ob_plane_029.rotation_euler = (0.0, 0.0, -7.854)
ob_plane_029.lineart.crease_threshold = 0.0
ob_plane_028.location = (-4.53, 0.8, 0.0)
ob_plane_028.rotation_euler = (0.0, 0.0, -6.283)
ob_plane_028.lineart.crease_threshold = 0.0
ob_plane_027.location = (-4.53, 0.3, 0.0)
ob_plane_027.rotation_euler = (0.0, 0.0, -4.712)
ob_plane_027.lineart.crease_threshold = 0.0
_m = ob_plane_027.modifiers.new('Array', 'ARRAY')
_m.count = 1
_m.constant_offset_displace = (0.0, 0.0, 0.0)
_m = ob_plane_027.modifiers.new('Array.001', 'ARRAY')
_m.count = 1
_m.constant_offset_displace = (0.0, 0.0, 0.0)
_m.relative_offset_displace = (0.0, 0.0, 1.0)
ob_plane_026.location = (-5.47, 0.7, 0.0)
ob_plane_026.rotation_euler = (0.0, 0.0, -1.571)
ob_plane_026.lineart.crease_threshold = 0.0
_m = ob_plane_026.modifiers.new('Array', 'ARRAY')
_m.count = 1
_m.constant_offset_displace = (0.0, 0.0, 0.0)
_m = ob_plane_026.modifiers.new('Array.001', 'ARRAY')
_m.count = 1
_m.constant_offset_displace = (0.0, 0.0, 0.0)
_m.relative_offset_displace = (0.0, 0.0, 1.0)
ob_plane_025.location = (-5.5, 0.2, 0.0)
ob_plane_025.rotation_euler = (0.0, 0.0, -4.712)
ob_plane_025.lineart.crease_threshold = 0.0
ob_plane_013.location = (-4.5, 0.2, 0.0)
ob_plane_013.rotation_euler = (0.0, 0.0, -3.142)
ob_plane_013.lineart.crease_threshold = 0.0
ob_cube_002.location = (-5.0, -0.1, 1.4)
ob_cube_002.rotation_euler = (0.0, 0.0, -3.142)
ob_cube_002.lineart.crease_threshold = 0.0
ob_plane_021.location = (-5.9, 0.8, 0.6)
ob_plane_021.rotation_euler = (0.0, 0.0, 3.576e-07)
ob_plane_021.lineart.crease_threshold = 0.0
_m = ob_plane_021.modifiers.new('Array.001', 'ARRAY')
_m.count = 4
_m.constant_offset_displace = (0.0, 0.0, 0.0)
_m.relative_offset_displace = (0.0, 0.0, 1.0)
ob_plane_054.location = (-5.8, 0.8, 0.4)
ob_plane_054.rotation_euler = (0.0, 0.0, -6.283)
ob_plane_054.lineart.crease_threshold = 0.0
_m = ob_plane_054.modifiers.new('Array.001', 'ARRAY')
_m.constant_offset_displace = (0.0, 0.0, 0.0)
_m.relative_offset_displace = (0.0, 0.0, 1.0)
ob_plane_053.location = (-4.2, -1.0, 0.4)
ob_plane_053.rotation_euler = (0.0, 0.0, -3.142)
ob_plane_053.lineart.crease_threshold = 0.0
_m = ob_plane_053.modifiers.new('Array.001', 'ARRAY')
_m.constant_offset_displace = (0.0, 0.0, 0.0)
_m.relative_offset_displace = (0.0, 0.0, 1.0)
ob_plane_052.location = (-4.1, 0.8, 0.4)
ob_plane_052.rotation_euler = (0.0, 0.0, -1.571)
ob_plane_052.lineart.crease_threshold = 0.0
_m = ob_plane_052.modifiers.new('Array.001', 'ARRAY')
_m.constant_offset_displace = (0.0, 0.0, 0.0)
_m.relative_offset_displace = (0.0, 0.0, 1.0)
ob_plane_051.location = (-5.9, -1.0, 0.4)
ob_plane_051.rotation_euler = (0.0, 0.0, 1.571)
ob_plane_051.lineart.crease_threshold = 0.0
_m = ob_plane_051.modifiers.new('Array.001', 'ARRAY')
_m.constant_offset_displace = (0.0, 0.0, 0.0)
_m.relative_offset_displace = (0.0, 0.0, 1.0)
ob_plane_049.location = (-4.1, 0.8, 0.4)
ob_plane_049.rotation_euler = (0.0, 0.0, -1.571)
ob_plane_049.lineart.crease_threshold = 0.0
_m = ob_plane_049.modifiers.new('Array.001', 'ARRAY')
_m.constant_offset_displace = (0.0, 0.0, 0.0)
_m.relative_offset_displace = (0.0, 0.0, 1.0)
ob_plane_048.location = (-4.1, -1.0, 0.4)
ob_plane_048.rotation_euler = (0.0, 0.0, 3.142)
ob_plane_048.lineart.crease_threshold = 0.0
_m = ob_plane_048.modifiers.new('Array.001', 'ARRAY')
_m.constant_offset_displace = (0.0, 0.0, 0.0)
_m.relative_offset_displace = (0.0, 0.0, 1.0)
ob_plane_019.location = (-5.9, 0.8, 0.0)
ob_plane_019.rotation_euler = (0.0, 0.0, -6.283)
ob_plane_019.lineart.crease_threshold = 0.0
ob_plane_016.location = (-5.9, -1.0, 0.0)
ob_plane_016.rotation_euler = (0.0, 0.0, -4.712)
ob_plane_016.lineart.crease_threshold = 0.0
ob_plane_011.location = (-4.1, -1.0, 0.0)
ob_plane_011.rotation_euler = (0.0, 0.0, -3.142)
ob_plane_011.lineart.crease_threshold = 0.0
ob_plane_004.location = (-4.1, 0.8, 0.0)
ob_plane_004.rotation_euler = (0.0, 0.0, -1.571)
ob_plane_004.lineart.crease_threshold = 0.0
ob_plane_007.location = (-5.4, 0.23, 0.0)
ob_plane_007.rotation_euler = (0.0, 0.0, -1.192e-07)
ob_plane_007.lineart.crease_threshold = 0.0
_m = ob_plane_007.modifiers.new('Array', 'ARRAY')
_m.constant_offset_displace = (0.0, 0.0, 0.0)
_m = ob_plane_007.modifiers.new('Array.001', 'ARRAY')
_m.count = 1
_m.constant_offset_displace = (0.0, 0.0, 0.0)
_m.relative_offset_displace = (0.0, 0.0, 1.0)
ob_plane_010.location = (-4.1, -1.0, 0.6)
ob_plane_010.rotation_euler = (0.0, 0.0, -3.142)
ob_plane_010.lineart.crease_threshold = 0.0
_m = ob_plane_010.modifiers.new('Array.001', 'ARRAY')
_m.constant_offset_displace = (0.0, 0.0, 0.0)
_m.relative_offset_displace = (0.0, 0.0, 1.0)
ob_plane_020.location = (-5.0, 0.0, 0.0)
ob_plane_020.rotation_euler = (0.0, 0.0, -3.142)
ob_plane_020.lineart.crease_threshold = 0.0
ob_plane_018.location = (-5.0, -0.1, 1.0)
ob_plane_018.rotation_euler = (0.0, 0.0, -3.142)
ob_plane_018.lineart.crease_threshold = 0.0
ob_plane_017.location = (-5.0, -0.1, 0.6)
ob_plane_017.rotation_euler = (0.0, 0.0, -3.142)
ob_plane_017.lineart.crease_threshold = 0.0
ob_plane_015.location = (-5.9, 0.8, 0.4)
ob_plane_015.rotation_euler = (0.0, 0.0, 6.283)
ob_plane_015.lineart.crease_threshold = 0.0
_m = ob_plane_015.modifiers.new('Array.001', 'ARRAY')
_m.constant_offset_displace = (0.0, 0.0, 0.0)
_m.relative_offset_displace = (0.0, 0.0, 1.0)
ob_plane_009.location = (-5.9, -1.0, 0.4)
ob_plane_009.rotation_euler = (0.0, 0.0, 1.571)
ob_plane_009.lineart.crease_threshold = 0.0
_m = ob_plane_009.modifiers.new('Array.001', 'ARRAY')
_m.constant_offset_displace = (0.0, 0.0, 0.0)
_m.relative_offset_displace = (0.0, 0.0, 1.0)
ob_plane_005.location = (-5.9, -1.0, 0.6)
ob_plane_005.rotation_euler = (0.0, 0.0, 1.571)
ob_plane_005.lineart.crease_threshold = 0.0
_m = ob_plane_005.modifiers.new('Array.001', 'ARRAY')
_m.constant_offset_displace = (0.0, 0.0, 0.0)
_m.relative_offset_displace = (0.0, 0.0, 1.0)
ob_plane_003.location = (-4.2, -1.0, 0.6)
ob_plane_003.rotation_euler = (0.0, 0.0, -3.142)
ob_plane_003.lineart.crease_threshold = 0.0
_m = ob_plane_003.modifiers.new('Array', 'ARRAY')
_m.count = 4
_m.constant_offset_displace = (0.0, 0.0, 0.0)
_m = ob_plane_003.modifiers.new('Array.001', 'ARRAY')
_m.constant_offset_displace = (0.0, 0.0, 0.0)
_m.relative_offset_displace = (0.0, 0.0, 1.0)
ob_plane_002.location = (-4.1, 0.7, 0.6)
ob_plane_002.rotation_euler = (0.0, 0.0, -1.571)
ob_plane_002.lineart.crease_threshold = 0.0
_m = ob_plane_002.modifiers.new('Array', 'ARRAY')
_m.count = 4
_m.constant_offset_displace = (0.0, 0.0, 0.0)
_m = ob_plane_002.modifiers.new('Array.001', 'ARRAY')
_m.constant_offset_displace = (0.0, 0.0, 0.0)
_m.relative_offset_displace = (0.0, 0.0, 1.0)
ob_plane_001.location = (-5.9, -0.9, 0.6)
ob_plane_001.rotation_euler = (0.0, 0.0, 1.571)
ob_plane_001.lineart.crease_threshold = 0.0
_m = ob_plane_001.modifiers.new('Array', 'ARRAY')
_m.count = 4
_m.constant_offset_displace = (0.0, 0.0, 0.0)
_m = ob_plane_001.modifiers.new('Array.001', 'ARRAY')
_m.constant_offset_displace = (0.0, 0.0, 0.0)
_m.relative_offset_displace = (0.0, 0.0, 1.0)
ob_plane_956.location = (0.0, 0.0, 0.0)
ob_plane_956.rotation_euler = (0.0, 0.0, 1.571)
ob_plane_956.lineart.crease_threshold = 0.0
ob_rotationcontrol_001.location = (-5.0, 0.1, 0.0)
ob_rotationcontrol_001.empty_image_offset = (0.0, 0.0)
ob_rotationcontrol_001.lineart.crease_threshold = 0.0
ob_cameratarget.parent = ob_rotationcontrol_001
ob_cameratarget.location = (0.0, 0.0, 2.451)
ob_cameratarget.empty_image_offset = (0.0, 0.0)
ob_cameratarget.lineart.crease_threshold = 0.0
ob_camera.parent = ob_cameratarget
ob_camera.location = (4.0, 4.0, 3.268)
ob_camera.rotation_euler = (1.109, 0.01082, 0.8149)
ob_camera.lock_rotations_4d = False
ob_camera.empty_display_type = 'ARROWS'
ob_camera.color = (0.0, 0.0, 0.0, 0.0)
ob_camera.display_type = 'WIRE'
ob_camera.lineart.crease_threshold = 0.0
_c = ob_camera.constraints.new('TRACK_TO'); _c.name = 'TrackTo'
_c.target = ob_cameratarget
ob_lamp_001.parent = ob_rotationcontrol_001
ob_lamp_001.location = (-1.0, 2.0, 2.0)
ob_lamp_001.lock_rotations_4d = False
ob_lamp_001.empty_display_type = 'ARROWS'
ob_lamp_001.color = (0.0, 0.0, 0.0, 0.0)
ob_lamp_001.lineart.crease_threshold = 0.0
_c = ob_lamp_001.constraints.new('TRACK_TO'); _c.name = 'TrackTo'
_c.target = ob_rotationcontrol_001
ob_lamp.parent = ob_rotationcontrol_001
ob_lamp.location = (-1.0, 2.0, 0.8)
ob_lamp.lock_rotations_4d = False
ob_lamp.empty_display_type = 'ARROWS'
ob_lamp.color = (0.0, 0.0, 0.0, 0.0)
ob_lamp.lineart.crease_threshold = 0.0
_c = ob_lamp.constraints.new('TRACK_TO'); _c.name = 'TrackTo'
_c.target = ob_rotationcontrol_001

# ---- collection membership
col_collection_1.objects.link(ob_plane_014)
col_collection_1.objects.link(ob_plane_012)
col_collection_1.objects.link(ob_plane_006)
col_collection_1.objects.link(ob_plane_032)
col_collection_1.objects.link(ob_plane_031)
col_collection_1.objects.link(ob_plane_030)
col_collection_1.objects.link(ob_plane_008)
col_collection_1.objects.link(ob_plane_000)
col_collection_1.objects.link(ob_plane_029)
col_collection_1.objects.link(ob_plane_028)
col_collection_1.objects.link(ob_plane_027)
col_collection_1.objects.link(ob_plane_026)
col_collection_1.objects.link(ob_plane_025)
col_collection_1.objects.link(ob_plane_013)
col_collection_1.objects.link(ob_cube_002)
col_collection_1.objects.link(ob_plane_021)
col_collection_1.objects.link(ob_plane_054)
col_collection_1.objects.link(ob_plane_053)
col_collection_1.objects.link(ob_plane_052)
col_collection_1.objects.link(ob_plane_051)
col_collection_1.objects.link(ob_plane_049)
col_collection_1.objects.link(ob_plane_048)
col_collection_1.objects.link(ob_plane_019)
col_collection_1.objects.link(ob_plane_016)
col_collection_1.objects.link(ob_plane_011)
col_collection_1.objects.link(ob_plane_004)
col_collection_1.objects.link(ob_plane_007)
col_collection_1.objects.link(ob_plane_010)
col_collection_1.objects.link(ob_plane_020)
col_collection_1.objects.link(ob_plane_018)
col_collection_1.objects.link(ob_plane_017)
col_collection_1.objects.link(ob_plane_015)
col_collection_1.objects.link(ob_plane_009)
col_collection_1.objects.link(ob_plane_005)
col_collection_1.objects.link(ob_plane_003)
col_collection_1.objects.link(ob_plane_002)
col_collection_1.objects.link(ob_plane_001)
col_collection_1.objects.link(ob_plane_956)
col_collection_1.objects.link(ob_rotationcontrol_001)
col_collection_1.objects.link(ob_cameratarget)
col_collection_1.objects.link(ob_camera)
col_collection_1.objects.link(ob_lamp_001)
col_collection_1.objects.link(ob_lamp)

# ---- scene / render settings (as saved in the file)
scene.camera = ob_camera
scene.frame_start = 1; scene.frame_end = 2; scene.frame_set(2)
scene.render.engine = 'BLENDER_EEVEE_NEXT'
scene.render.image_settings.compression = 90
scene.render.resolution_x = 256
scene.render.resolution_y = 512
scene.render.dither_intensity = 0.0
scene.render.bake_margin = 2
scene.render.bake_bias = 0.0
scene.cycles.use_denoising = False
scene.cycles.samples = 10
scene.cycles.sampling_pattern = 'TABULATED_SOBOL'
scene.cycles.light_sampling_threshold = 0.0
scene.cycles.use_adaptive_sampling = False
scene.cycles.use_light_tree = False
scene.cycles.blur_glossy = 0.0
scene.cycles.volume_bounces = 1
scene.cycles.pixel_filter_type = 'GAUSSIAN'
scene.cycles.sample_clamp_indirect = 0.0
scene.view_settings.view_transform = 'Standard'
bpy.context.view_layer.update()
